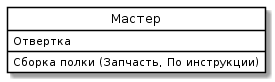

The diagram above was rendered by PlantUML. Its source (embedded in the PNG):
@startuml
skinparam class {
	BackgroundColor White
	ArrowColor Black
	BorderColor Black
}
class "Мастер" as P {
 Отвертка
Сборка полки (Запчасть, По инструкции)
}
hide circle
@enduml